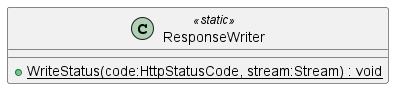

The diagram above was rendered by PlantUML. Its source (embedded in the PNG):
@startuml
class ResponseWriter <<static>> {
    + {static} WriteStatus(code:HttpStatusCode, stream:Stream) : void
}
@enduml